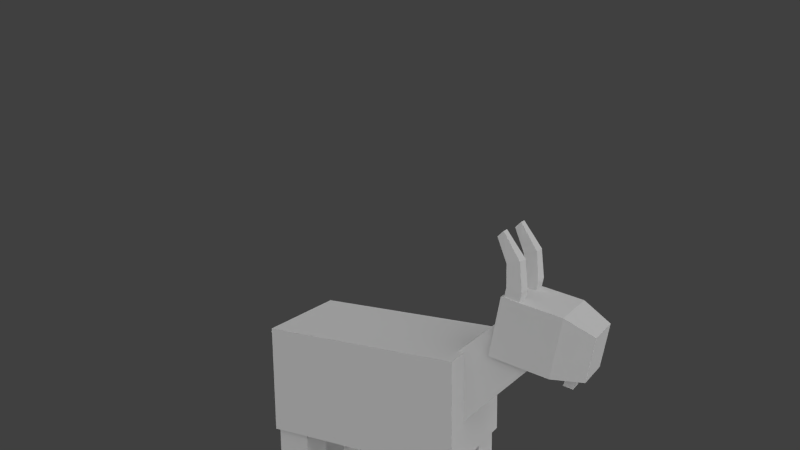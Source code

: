 # Source: goat.blend  (saved by Blender 2.81.16; exported with 4.5.12 LTS)
import bpy
from mathutils import Matrix  # noqa: F401  (used for matrix-valued properties, if any)

bpy.ops.wm.read_factory_settings(use_empty=True)
scene = bpy.context.scene
scene.name = 'Scene'

# ---- collections
col_collection_1 = bpy.data.collections.new('Collection 1'); scene.collection.children.link(col_collection_1)

# ---- materials (node trees are filled in below, after node groups)
mat_material = bpy.data.materials.new('Material')
mat_material.alpha_threshold = 0.0
mat_material.use_transparent_shadow = False
mat_material.preview_render_type = 'CUBE'
mat_material.roughness = 0.5
mat_material.specular_intensity = 0.0
mat_material.line_color = (0.0, 0.0, 0.0, 1.0)

# ---- material node trees

# ---- world
world_world = bpy.data.worlds.new('World'); scene.world = world_world
world_world.color = (0.05088, 0.05088, 0.05088)
world_world.use_sun_shadow = False
world_world.sun_shadow_jitter_overblur = 0.0
world_world.cycles.sampling_method = 'MANUAL'
world_world.cycles.sample_map_resolution = 256

# ---- cameras
cam_camera = bpy.data.cameras.new('Camera')
cam_camera.clip_end = 100.0
cam_camera.lens = 35.0
cam_camera.sensor_width = 32.0
cam_camera.sensor_height = 18.0
cam_camera.ortho_scale = 7.314
cam_camera.dof.focus_distance = 0.0
cam_camera.dof.aperture_fstop = 128.0

# ---- lights
light_lamp_001 = bpy.data.lights.new('Lamp.001', 'SUN')
light_lamp_001.transmission_factor = 0.0
light_lamp_001.cutoff_distance = 30.0
light_lamp_001.angle = 2.214
light_lamp_001.energy = 1.0
light_lamp_001.shadow_buffer_clip_start = 1.001
light_lamp_001.shadow_soft_size = 2.0
light_lamp_001.shadow_cascade_max_distance = 1000.0
light_lamp_001.cycles.use_multiple_importance_sampling = False
light_lamp = bpy.data.lights.new('Lamp', 'SUN')
light_lamp.transmission_factor = 0.0
light_lamp.cutoff_distance = 30.0
light_lamp.angle = 2.214
light_lamp.energy = 1.0
light_lamp.shadow_buffer_clip_start = 1.001
light_lamp.shadow_soft_size = 2.0
light_lamp.shadow_cascade_max_distance = 1000.0
light_lamp.cycles.use_multiple_importance_sampling = False

# ---- meshes
me_cube = bpy.data.meshes.new('Cube')
me_cube.from_pydata([(0.8, 2.0, -0.6261), (0.8, -1.0, -0.6261), (-0.8, -1.0, -0.6261), (-0.8, 2.0, -0.6261), (0.8, 2.0, 1.0), (0.8, -1.0, 1.0), (-0.8, -1.0, 1.0), (-0.8, 2.0, 1.0), (0.1296, -0.8694, 0.6229), (0.1296, -1.452, 0.4201), (-0.1296, -1.452, 0.4201), (-0.1296, -0.8694, 0.6229), (0.1296, -0.9546, 0.8677), (0.1296, -1.537, 0.6649), (-0.1296, -1.537, 0.6649), (-0.1296, -0.9546, 0.8677), (0.3749, 2.958, 0.937), (0.4193, 1.987, -0.03265), (-0.4193, 1.987, -0.03265), (-0.3746, 2.958, 0.937), (0.3749, 2.53, 1.552), (0.4193, 1.507, 0.6555), (-0.4193, 1.507, 0.6555), (-0.3746, 2.53, 1.552), (0.25, -0.9592, -2.055), (0.25, -0.4592, -2.055), (0.75, -0.4592, -2.055), (0.75, -0.9592, -2.055), (0.25, -0.9592, -0.5882), (0.25, -0.4592, -0.5882), (0.75, -0.4592, -0.5882), (0.75, -0.9592, -0.5882), (-0.75, -0.9592, -2.055), (-0.75, -0.4592, -2.055), (-0.25, -0.4592, -2.055), (-0.25, -0.9592, -2.055), (-0.75, -0.9592, -0.5882), (-0.75, -0.4592, -0.5882), (-0.25, -0.4592, -0.5882), (-0.25, -0.9592, -0.5882), (0.25, 1.441, -2.055), (0.25, 1.941, -2.055), (0.75, 1.941, -2.055), (0.75, 1.441, -2.055), (0.25, 1.441, -0.5882), (0.25, 1.941, -0.5882), (0.75, 1.941, -0.5882), (0.75, 1.441, -0.5882), (-0.75, 1.441, -2.055), (-0.75, 1.941, -2.055), (-0.25, 1.941, -2.055), (-0.25, 1.441, -2.055), (-0.75, 1.441, -0.5882), (-0.75, 1.941, -0.5882), (-0.25, 1.941, -0.5882), (-0.25, 1.441, -0.5882), (0.4411, 2.545, 1.892), (0.4411, 3.41, 1.722), (-0.4408, 3.41, 1.722), (-0.4408, 2.545, 1.892), (0.4411, 2.375, 1.027), (0.4411, 3.24, 0.8563), (-0.4408, 3.24, 0.8563), (-0.4408, 2.375, 1.027), (0.3238, 3.819, 1.483), (-0.3235, 3.819, 1.483), (0.3238, 3.694, 0.8474), (-0.3235, 3.694, 0.8474), (0.1351, 3.398, 0.8532), (-0.1348, 3.398, 0.8532), (0.09922, 3.536, 0.8505), (-0.09893, 3.536, 0.8505), (0.1351, 3.331, 0.6715), (-0.1348, 3.331, 0.6715), (0.09922, 3.462, 0.6265), (-0.09893, 3.462, 0.6265), (0.2044, 2.568, 1.804), (0.2044, 2.784, 1.757), (0.4258, 2.784, 1.757), (0.4258, 2.568, 1.804), (0.2044, 2.615, 2.021), (0.2044, 2.831, 1.974), (0.4258, 2.831, 1.974), (0.4258, 2.615, 2.021), (0.2177, 2.608, 2.344), (0.2177, 2.797, 2.39), (0.4125, 2.797, 2.39), (0.4125, 2.608, 2.344), (0.255, 2.459, 2.689), (0.255, 2.545, 2.772), (0.3752, 2.545, 2.772), (0.3752, 2.459, 2.689), (-0.4212, 2.568, 1.804), (-0.4212, 2.784, 1.757), (-0.1997, 2.784, 1.757), (-0.1997, 2.568, 1.804), (-0.4212, 2.615, 2.021), (-0.4212, 2.831, 1.974), (-0.1997, 2.831, 1.974), (-0.1997, 2.615, 2.021), (-0.4079, 2.608, 2.344), (-0.4079, 2.797, 2.39), (-0.2131, 2.797, 2.39), (-0.2131, 2.608, 2.344), (-0.3705, 2.459, 2.689), (-0.3705, 2.545, 2.772), (-0.2504, 2.545, 2.772), (-0.2504, 2.459, 2.689)], [], [(0, 1, 2, 3), (4, 7, 6, 5), (0, 4, 5, 1), (1, 5, 6, 2), (2, 6, 7, 3), (4, 0, 3, 7), (8, 9, 10, 11), (12, 15, 14, 13), (8, 12, 13, 9), (9, 13, 14, 10), (10, 14, 15, 11), (12, 8, 11, 15), (16, 17, 18, 19), (20, 23, 22, 21), (16, 20, 21, 17), (17, 21, 22, 18), (18, 22, 23, 19), (20, 16, 19, 23), (28, 29, 25, 24), (29, 30, 26, 25), (30, 31, 27, 26), (31, 28, 24, 27), (24, 25, 26, 27), (31, 30, 29, 28), (36, 37, 33, 32), (37, 38, 34, 33), (38, 39, 35, 34), (39, 36, 32, 35), (32, 33, 34, 35), (39, 38, 37, 36), (44, 45, 41, 40), (45, 46, 42, 41), (46, 47, 43, 42), (47, 44, 40, 43), (40, 41, 42, 43), (47, 46, 45, 44), (52, 53, 49, 48), (53, 54, 50, 49), (54, 55, 51, 50), (55, 52, 48, 51), (48, 49, 50, 51), (55, 54, 53, 52), (56, 57, 58, 59), (63, 62, 61, 60), (57, 56, 60, 61), (59, 58, 62, 63), (57, 61, 66, 64), (56, 59, 63, 60), (65, 64, 66, 67), (58, 57, 64, 65), (62, 58, 65, 67), (62, 67, 71, 69), (69, 71, 75, 73), (66, 61, 68, 70), (67, 66, 70, 71), (61, 62, 69, 68), (72, 73, 75, 74), (70, 68, 72, 74), (71, 70, 74, 75), (68, 69, 73, 72), (80, 81, 77, 76), (81, 82, 78, 77), (82, 83, 79, 78), (83, 80, 76, 79), (76, 77, 78, 79), (80, 83, 87, 84), (84, 87, 91, 88), (83, 82, 86, 87), (82, 81, 85, 86), (81, 80, 84, 85), (91, 90, 89, 88), (87, 86, 90, 91), (86, 85, 89, 90), (85, 84, 88, 89), (96, 97, 93, 92), (97, 98, 94, 93), (98, 99, 95, 94), (99, 96, 92, 95), (92, 93, 94, 95), (96, 99, 103, 100), (100, 103, 107, 104), (99, 98, 102, 103), (98, 97, 101, 102), (97, 96, 100, 101), (107, 106, 105, 104), (103, 102, 106, 107), (102, 101, 105, 106), (101, 100, 104, 105)])
_uv = me_cube.uv_layers.new(name='UVMap')
_uv.uv.foreach_set('vector', [0.6562, 0.0, 0.6562, 0.3984, 0.4453, 0.3984, 0.4453, 0.0, 0.4375, 0.3984, 0.2266, 0.3984, 0.2266, 0.0, 0.4375, 0.0, 0.2188, 0.3984, 0.0, 0.3984, 0.0, 0.0, 0.2188, 0.0, 0.0, 0.625, 0.0, 0.4062, 0.2109, 0.4062, 0.2109, 0.625, 0.2188, 0.3984, 0.0, 0.3984, 0.0, 0.0, 0.2188, 0.0, 0.2109, 0.4062, 0.2109, 0.625, 0.0, 0.625, 0.0, 0.4062, 0.9208, 0.4731, 0.9208, 0.5519, 0.8864, 0.5519, 0.8864, 0.4731, 0.4879, 0.9913, 0.4535, 0.9913, 0.4535, 0.9145, 0.4879, 0.9145, 0.9701, 0.2022, 0.9356, 0.2022, 0.9356, 0.1194, 0.9701, 0.1194, 0.9127, 0.3491, 0.946, 0.3491, 0.946, 0.3839, 0.9127, 0.3839, 0.8566, 0.6022, 0.8221, 0.6022, 0.8221, 0.5195, 0.8566, 0.5195, 0.125, 0.9531, 0.1562, 0.9531, 0.1562, 0.9844, 0.125, 0.9844, 0.6797, 0.1484, 0.6719, 0.007812, 0.7891, 0.007812, 0.7812, 0.1484, 0.8613, 0.5195, 0.7617, 0.5195, 0.7557, 0.3882, 0.8672, 0.3882, 0.3984, 0.4297, 0.5, 0.4141, 0.5, 0.6016, 0.3906, 0.6094, 0.1641, 0.9922, 0.125, 0.9922, 0.125, 0.9531, 0.1641, 0.9531, 0.5156, 0.4141, 0.625, 0.4219, 0.625, 0.6094, 0.5312, 0.5938, 0.2578, 0.6172, 0.2578, 0.5312, 0.3516, 0.5312, 0.3516, 0.6172, 0.1094, 0.9219, 0.007812, 0.9219, 0.007812, 0.6328, 0.1094, 0.6328, 0.09375, 0.9219, 0.007812, 0.9219, 0.007812, 0.6328, 0.09375, 0.6328, 0.09375, 0.9219, 0.007812, 0.9219, 0.007812, 0.6328, 0.09375, 0.6328, 0.1094, 0.9219, 0.007812, 0.9219, 0.007812, 0.6328, 0.1094, 0.6328, 0.0625, 1.0, 0.0, 1.0, 0.0, 0.9375, 0.0625, 0.9375, 0.9336, 0.4553, 1.0, 0.4553, 1.0, 0.5223, 0.9336, 0.5223, 0.1094, 0.9219, 0.007812, 0.9219, 0.007812, 0.6328, 0.1094, 0.6328, 0.1094, 0.9219, 0.007812, 0.9219, 0.007812, 0.6328, 0.1094, 0.6328, 0.09375, 0.9219, 0.007812, 0.9219, 0.007812, 0.6328, 0.09375, 0.6328, 0.1094, 0.9219, 0.007812, 0.9219, 0.007812, 0.6328, 0.1094, 0.6328, 0.0625, 1.0, 0.0, 1.0, 0.0, 0.9375, 0.0625, 0.9375, 0.9336, 0.3882, 1.0, 0.3882, 1.0, 0.4553, 0.9336, 0.4553, 0.1094, 0.9219, 0.007812, 0.9219, 0.007812, 0.6328, 0.1094, 0.6328, 0.1094, 0.9219, 0.007812, 0.9219, 0.007812, 0.6328, 0.1094, 0.6328, 0.1094, 0.9219, 0.007812, 0.9219, 0.007812, 0.6328, 0.1094, 0.6328, 0.1094, 0.9219, 0.007812, 0.9219, 0.007812, 0.6328, 0.1094, 0.6328, 0.007812, 0.9375, 0.0625, 0.9375, 0.0625, 0.9922, 0.007812, 0.9922, 0.3333, 0.9286, 0.3997, 0.9286, 0.3997, 0.9957, 0.3333, 0.9957, 0.1094, 0.9219, 0.007812, 0.9219, 0.007812, 0.6328, 0.1094, 0.6328, 0.09375, 0.9219, 0.007812, 0.9219, 0.007812, 0.6328, 0.09375, 0.6328, 0.09375, 0.9219, 0.007812, 0.9219, 0.007812, 0.6328, 0.09375, 0.6328, 0.1094, 0.9219, 0.007812, 0.9219, 0.007812, 0.6328, 0.1094, 0.6328, 0.0625, 1.0, 0.0, 1.0, 0.0, 0.9375, 0.0625, 0.9375, 0.0, 0.9375, 0.0625, 0.9375, 0.0625, 1.0, 0.0, 1.0, 0.7557, 0.3882, 0.7557, 0.2713, 0.8729, 0.2713, 0.8729, 0.3882, 0.1406, 0.9141, 0.1406, 0.8047, 0.2578, 0.8047, 0.2578, 0.9141, 0.7812, 0.8125, 0.9531, 0.8125, 0.9531, 0.6484, 0.7812, 0.6484, 0.4766, 0.8125, 0.3047, 0.8125, 0.3047, 0.6484, 0.4766, 0.6484, 0.7812, 0.8125, 0.7812, 0.6484, 0.6875, 0.6719, 0.6875, 0.7891, 0.6406, 0.8672, 0.6406, 0.9844, 0.5234, 0.9844, 0.5234, 0.8672, 0.6875, 0.7891, 0.5703, 0.7891, 0.5703, 0.6719, 0.6875, 0.6719, 0.8729, 0.2713, 0.7557, 0.2713, 0.7713, 0.215, 0.8573, 0.215, 0.4766, 0.6484, 0.4766, 0.8125, 0.5703, 0.7891, 0.5703, 0.6719, 0.1406, 0.8047, 0.1562, 0.7422, 0.1875, 0.7578, 0.1797, 0.7812, 0.4004, 0.9343, 0.4181, 0.9286, 0.4183, 0.9602, 0.3997, 0.9602, 0.2422, 0.7422, 0.2578, 0.8047, 0.2188, 0.7812, 0.2109, 0.7578, 0.1562, 0.7422, 0.2422, 0.7422, 0.2109, 0.7578, 0.1875, 0.7578, 0.2578, 0.8047, 0.1406, 0.8047, 0.1797, 0.7812, 0.2188, 0.7812, 0.2344, 0.9453, 0.2344, 0.9766, 0.2188, 0.9766, 0.2188, 0.9453, 0.2344, 0.9766, 0.2188, 0.9688, 0.2109, 0.9453, 0.2344, 0.9453, 0.8414, 0.1545, 0.8677, 0.1545, 0.8677, 0.1848, 0.8414, 0.1848, 0.8647, 0.1183, 0.8647, 0.1545, 0.8414, 0.1545, 0.8414, 0.1183, 0.9219, 0.9453, 0.9297, 0.9766, 0.9844, 0.9688, 0.9688, 0.9141, 0.9297, 0.8281, 0.9297, 0.8828, 0.9844, 0.8828, 0.9844, 0.8281, 0.9297, 0.9922, 0.9062, 0.9453, 0.9609, 0.9297, 0.9688, 0.9688, 0.9219, 0.8828, 0.9219, 0.8281, 0.9688, 0.8281, 0.9688, 0.8828, 0.8729, 0.354, 0.9015, 0.354, 0.9015, 0.3837, 0.8729, 0.3837, 0.9219, 0.8281, 0.9219, 0.8828, 0.8438, 0.8828, 0.8438, 0.8281, 0.8438, 0.8281, 0.8438, 0.8828, 0.7734, 0.8672, 0.7734, 0.8438, 0.9062, 0.9453, 0.9297, 0.9922, 0.8359, 0.9922, 0.8438, 0.9531, 0.9297, 0.8828, 0.9297, 0.8281, 0.8438, 0.8281, 0.8438, 0.8828, 0.9297, 0.9766, 0.9219, 0.9453, 0.8594, 0.9453, 0.8438, 0.9922, 0.8438, 0.9141, 0.8438, 0.9062, 0.8672, 0.9062, 0.8672, 0.9141, 0.8438, 0.9531, 0.8359, 0.9922, 0.7422, 0.9453, 0.7734, 0.9297, 0.8438, 0.8828, 0.8438, 0.8281, 0.7734, 0.8438, 0.7734, 0.8672, 0.8438, 0.9922, 0.8594, 0.9453, 0.7812, 0.9141, 0.7578, 0.9453, 0.9219, 0.9453, 0.9453, 0.9766, 0.9844, 0.9688, 0.9688, 0.9141, 0.9219, 0.8828, 0.9219, 0.8281, 0.9688, 0.8281, 0.9688, 0.8828, 0.9297, 0.9766, 0.9219, 0.9297, 0.9688, 0.9141, 0.9844, 0.9688, 0.9062, 0.8828, 0.9062, 0.8281, 0.9609, 0.8281, 0.9609, 0.8828, 0.125, 0.9609, 0.1562, 0.9609, 0.1562, 0.9922, 0.125, 0.9922, 0.9062, 0.8281, 0.9062, 0.8828, 0.8438, 0.8828, 0.8438, 0.8281, 0.8438, 0.8281, 0.8438, 0.8828, 0.7734, 0.8672, 0.7734, 0.8438, 0.9219, 0.9297, 0.9297, 0.9766, 0.8438, 0.9766, 0.8438, 0.9453, 0.9219, 0.8281, 0.9219, 0.8828, 0.8359, 0.8828, 0.8359, 0.8281, 0.9453, 0.9766, 0.9219, 0.9453, 0.8594, 0.9453, 0.8438, 0.9922, 0.8438, 0.9141, 0.8438, 0.9062, 0.8672, 0.9062, 0.8672, 0.9141, 0.8438, 0.9453, 0.8438, 0.9766, 0.7578, 0.9453, 0.7734, 0.9141, 0.8359, 0.8281, 0.8359, 0.8828, 0.7578, 0.8672, 0.7578, 0.8438, 0.8438, 0.9922, 0.8594, 0.9453, 0.7812, 0.9141, 0.7578, 0.9453])
me_cube.materials.append(mat_material)
me_cube.use_remesh_preserve_volume = False
me_cube.use_remesh_preserve_attributes = False
me_cube.use_mirror_vertex_groups = False
me_cube.update()
arm_armature = bpy.data.armatures.new('Armature')  # bones are not reproduced

# ---- objects
ob_armature = bpy.data.objects.new('Armature', arm_armature)
ob_cube = bpy.data.objects.new('Cube', me_cube)
ob_lamp_001 = bpy.data.objects.new('Lamp.001', light_lamp_001)
ob_lamp = bpy.data.objects.new('Lamp', light_lamp)
ob_camera = bpy.data.objects.new('Camera', cam_camera)

# ---- transforms, parenting, visibility, modifiers, constraints
ob_armature.location = (-1.378e-16, 0.4654, -0.6205)
ob_armature.rotation_euler = (-3.114, -6.047e-18, 4.44e-16)
ob_armature.lineart.crease_threshold = 0.0
ob_cube.parent = ob_armature
ob_cube.matrix_parent_inverse = Matrix(((1.0, 4.44e-16, 6.047e-18, -6.51e-17), (4.44e-16, -0.9996, -0.02723, 0.4483), (-6.047e-18, 0.02723, -0.9996, -0.633), (0.0, 0.0, 0.0, 1.0)))
ob_cube.location = (0.0, 0.0, 0.0)
ob_cube.lock_rotations_4d = False
ob_cube.empty_display_type = 'ARROWS'
ob_cube.lineart.crease_threshold = 0.0
_vg = ob_cube.vertex_groups.new(name='Master')
_vg.add([0, 1, 2, 3, 4, 5, 6, 7], 1.0, 'REPLACE')
_vg = ob_cube.vertex_groups.new(name='F_L_Leg')
_vg.add([48, 49, 50, 51, 52, 53, 54, 55], 1.0, 'REPLACE')
_vg = ob_cube.vertex_groups.new(name='R_L_Leg')
_vg.add([32, 33, 34, 35, 36, 37, 38, 39], 1.0, 'REPLACE')
_vg = ob_cube.vertex_groups.new(name='F_R_Leg')
_vg.add([40, 41, 42, 43, 44, 45, 46, 47], 1.0, 'REPLACE')
_vg = ob_cube.vertex_groups.new(name='R_R_Leg')
_vg.add([24, 25, 26, 27, 28, 29, 30, 31], 1.0, 'REPLACE')
_vg = ob_cube.vertex_groups.new(name='Tail')
_vg.add([8, 9, 10, 11, 12, 13, 14, 15], 1.0, 'REPLACE')
_vg = ob_cube.vertex_groups.new(name='Neck')
_vg.add([16, 17, 18, 19, 20, 21, 22, 23], 1.0, 'REPLACE')
_vg = ob_cube.vertex_groups.new(name='Head')
_vg.add([56, 57, 58, 59, 60, 61, 62, 63, 64, 65, 66, 67, 68, 69, 70, 71, 72, 73, 74, 75, 76, 77, 78, 79, 80, 81, 82, 83, 84, 85, 86, 87, 88, 89, 90, 91, 92, 93, 94, 95, 96, 97, 98, 99, 100, 101, 102, 103, 104, 105, 106, 107], 1.0, 'REPLACE')
_m = ob_cube.modifiers.new('Armature', 'ARMATURE')
_m.object = ob_armature
ob_lamp_001.location = (-3.678, 4.341, 5.904)
ob_lamp_001.rotation_euler = (1.148, 0.2369, 3.309)
ob_lamp_001.lock_rotations_4d = False
ob_lamp_001.empty_display_type = 'ARROWS'
ob_lamp_001.color = (0.0, 0.0, 0.0, 0.0)
ob_lamp_001.lineart.crease_threshold = 0.0
ob_lamp.location = (4.076, 1.005, 5.904)
ob_lamp.rotation_euler = (0.9416, -0.3054, 1.953)
ob_lamp.lock_rotations_4d = False
ob_lamp.empty_display_type = 'ARROWS'
ob_lamp.color = (0.0, 0.0, 0.0, 0.0)
ob_lamp.lineart.crease_threshold = 0.0
ob_camera.location = (10.8, 6.802, 5.318)
ob_camera.rotation_euler = (1.355, 0.01074, 2.077)
ob_camera.lock_rotations_4d = False
ob_camera.empty_display_type = 'ARROWS'
ob_camera.color = (0.0, 0.0, 0.0, 0.0)
ob_camera.display_type = 'WIRE'
ob_camera.lineart.crease_threshold = 0.0

# ---- collection membership
col_collection_1.objects.link(ob_armature)
col_collection_1.objects.link(ob_cube)
col_collection_1.objects.link(ob_lamp_001)
col_collection_1.objects.link(ob_lamp)
col_collection_1.objects.link(ob_camera)

# ---- scene / render settings (as saved in the file)
scene.camera = ob_camera
scene.frame_start = 0; scene.frame_end = 511; scene.frame_set(1)
scene.render.engine = 'BLENDER_EEVEE_NEXT'
scene.render.resolution_percentage = 50
scene.render.fps = 30
scene.render.dither_intensity = 0.0
scene.cycles.use_denoising = False
scene.cycles.samples = 10
scene.cycles.sampling_pattern = 'TABULATED_SOBOL'
scene.cycles.light_sampling_threshold = 0.0
scene.cycles.use_adaptive_sampling = False
scene.cycles.use_light_tree = False
scene.cycles.blur_glossy = 0.0
scene.cycles.pixel_filter_type = 'GAUSSIAN'
scene.cycles.sample_clamp_indirect = 0.0
scene.view_settings.view_transform = 'Standard'
bpy.context.view_layer.update()
